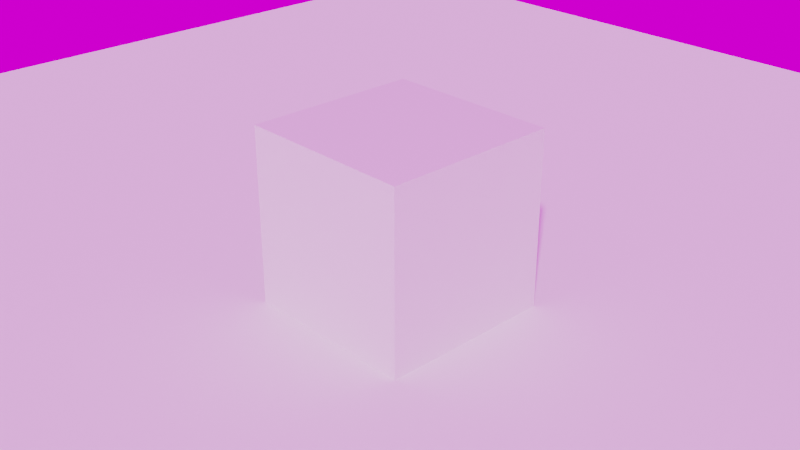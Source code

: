 # Source: vdbtest.blend  (saved by Blender 3.0.42; exported with 4.5.12 LTS)
import bpy
from mathutils import Matrix  # noqa: F401  (used for matrix-valued properties, if any)

bpy.ops.wm.read_factory_settings(use_empty=True)
scene = bpy.context.scene
scene.name = 'Scene'

# ---- collections
col_collection = bpy.data.collections.new('Collection'); scene.collection.children.link(col_collection)
col_mesh = bpy.data.collections.new('Mesh'); scene.collection.children.link(col_mesh)
col_rig = bpy.data.collections.new('Rig'); scene.collection.children.link(col_rig)
col_collision = bpy.data.collections.new('Collision'); scene.collection.children.link(col_collision)
col_extras = bpy.data.collections.new('Extras'); scene.collection.children.link(col_extras)

# ---- images (referenced by path relative to the original .blend; pixels are not part of the script)
import os
ASSET_DIR = os.environ.get("B2B_ASSET_DIR", "")  # directory of the original .blend (textures are referenced by path, not embedded)
HERE = os.path.dirname(os.path.abspath(__file__))  # packed textures are extracted next to this script under _unpacked/

def load_image(name, relpath, width, height, colorspace="sRGB"):
    """Load a texture the original file referenced (path relative to the .blend, or extracted next to this script)."""
    p = next((c for c in (os.path.join(HERE, relpath), os.path.join(ASSET_DIR, relpath)) if relpath and os.path.exists(c)), "")
    if p:
        img = bpy.data.images.load(p, check_existing=True)
        img.name = name
    else:  # same state as the original file: an image datablock whose file is absent (Cycles renders it pink)
        img = bpy.data.images.new(name, width, height)
        img.source = "FILE"
        img.filepath = "//" + (relpath or name)
    img.colorspace_settings.name = colorspace
    return img
img_small_rural_road_4k_hdr = load_image('small_rural_road_4k.hdr', 'small_rural_road_4k.hdr', 1024, 1024, 'Linear Rec.709')

# ---- materials (node trees are filled in below, after node groups)
mat_material = bpy.data.materials.new('Material')
mat_material.alpha_threshold = 0.0
mat_material.line_color = (0.0, 0.0, 0.0, 1.0)
mat_material_001 = bpy.data.materials.new('Material.001')

# ---- material node trees
mat_material.use_nodes = True; mat_material.node_tree.nodes.clear()
_N = mat_material.node_tree.nodes; _L = mat_material.node_tree.links
n0 = _N.new('ShaderNodeOutputMaterial'); n0.name = 'Material Output'; n0.location = (300, 300)
n1 = _N.new('ShaderNodeBsdfPrincipled'); n1.name = 'Principled BSDF'; n1.location = (10, 300)
n1.distribution = 'GGX'
n1.subsurface_method = 'BURLEY'
n1.inputs[2].default_value = 0.4
n1.inputs[3].default_value = 1.45
n1.inputs[27].default_value = (0.0, 0.0, 0.0, 1.0)
n1.inputs[28].default_value = 1.0
_L.new(n1.outputs[0], n0.inputs[0])
n0.is_active_output = True
mat_material_001.use_nodes = True; mat_material_001.node_tree.nodes.clear()
_N = mat_material_001.node_tree.nodes; _L = mat_material_001.node_tree.links
n0 = _N.new('ShaderNodeMath'); n0.name = 'Math'; n0.location = (960, 280)
n0.operation = 'MULTIPLY'
n0.inputs[1].default_value = 85.7
n1 = _N.new('ShaderNodeMath'); n1.name = 'Math.002'; n1.location = (1020, 80)
n1.operation = 'GREATER_THAN'
n1.inputs[1].default_value = 0.6
n2 = _N.new('ShaderNodeMath'); n2.name = 'Math.004'; n2.location = (400, 200)
n2.operation = 'MULTIPLY'
n3 = _N.new('ShaderNodeValToRGB'); n3.name = 'ColorRamp'; n3.location = (640, 120)
while len(n3.color_ramp.elements) > 1: n3.color_ramp.elements.remove(n3.color_ramp.elements[-1])
n3.color_ramp.elements[0].position = 0.05909; n3.color_ramp.elements[0].color = (0.2416, 0.29, 0.7486, 1.0)
_e = n3.color_ramp.elements.new(1.0); _e.color = (0.0, 1.0, 0.9438, 1.0)
n4 = _N.new('ShaderNodeMath'); n4.name = 'Math.001'; n4.location = (180, 460)
n4.operation = 'MULTIPLY'
n4.inputs[1].default_value = 3.1
n5 = _N.new('NodeReroute'); n5.name = 'Reroute'; n5.location = (360, 420)
n5.width = 16
n5.socket_idname = 'NodeSocketFloat'
n6 = _N.new('NodeReroute'); n6.name = 'Reroute.003'; n6.location = (943, 87)
n6.width = 16
n7 = _N.new('ShaderNodeAttribute'); n7.name = 'Attribute.002'; n7.location = (-481, 560)
n7.attribute_name = 'Density'
n8 = _N.new('ShaderNodeValToRGB'); n8.name = 'ColorRamp.001'; n8.location = (-280, 560)
while len(n8.color_ramp.elements) > 1: n8.color_ramp.elements.remove(n8.color_ramp.elements[-1])
n8.color_ramp.elements[0].position = 0.0; n8.color_ramp.elements[0].color = (1.0, 1.0, 1.0, 1.0)
_e = n8.color_ramp.elements.new(0.5864); _e.color = (0.0, 0.0, 0.0, 1.0)
n9 = _N.new('ShaderNodeVolumePrincipled'); n9.name = 'Principled Volume'; n9.location = (2016, 320)
n9.inputs[0].default_value = (0.07427, 0.2094, 0.5, 1.0)
n9.inputs[3].default_value = 'Density'
n9.inputs[4].default_value = -0.5818
n9.inputs[10].default_value = 1613.0
n9.inputs[11].default_value = 'VelocityVectorX'
n10 = _N.new('ShaderNodeMath'); n10.name = 'Math.003'; n10.location = (1160, 300)
n10.operation = 'MULTIPLY'
n11 = _N.new('ShaderNodeAttribute'); n11.name = 'Attribute.001'; n11.location = (-480, -20)
n11.attribute_name = 'VelocityVectorY'
n12 = _N.new('ShaderNodeAttribute'); n12.name = 'Attribute'; n12.location = (-480, 200)
n12.attribute_name = 'VelocityVectorX'
n13 = _N.new('ShaderNodeVectorMath'); n13.name = 'Vector Math'; n13.location = (-260, 140)
n14 = _N.new('NodeReroute'); n14.name = 'Reroute.001'; n14.location = (-32, 113)
n14.width = 16
n14.socket_idname = 'NodeSocketVector'
n15 = _N.new('ShaderNodeMapRange'); n15.name = 'Map Range'; n15.location = (1516, 40)
n15.clamp = False
n15.interpolation_type = 'STEPPED'
n15.inputs[2].default_value = 2.0
n15.inputs[5].default_value = 5.0
n16 = _N.new('ShaderNodeVectorMath'); n16.name = 'Vector Math.001'; n16.location = (276, 0)
n16.operation = 'LENGTH'
n17 = _N.new('ShaderNodeVectorMath'); n17.name = 'Vector Math.002'; n17.location = (56, 40)
n17.operation = 'ABSOLUTE'
n18 = _N.new('ShaderNodeValToRGB'); n18.name = 'ColorRamp.002'; n18.location = (1760, 40)
n18.color_ramp.interpolation = 'CARDINAL'
while len(n18.color_ramp.elements) > 1: n18.color_ramp.elements.remove(n18.color_ramp.elements[-1])
n18.color_ramp.elements[0].position = 0.0; n18.color_ramp.elements[0].color = (0.0, 0.09964, 0.2021, 1.0)
_e = n18.color_ramp.elements.new(0.25); _e.color = (0.0, 0.4092, 0.1708, 1.0)
_e = n18.color_ramp.elements.new(0.5); _e.color = (0.0, 0.0, 0.0, 1.0)
_e = n18.color_ramp.elements.new(0.7409); _e.color = (0.0, 0.0, 0.0, 1.0)
_e = n18.color_ramp.elements.new(1.0); _e.color = (1.0, 0.0, 0.02843, 1.0)
n19 = _N.new('ShaderNodeOutputMaterial'); n19.name = 'Material Output'; n19.location = (2356, 300)
_L.new(n13.outputs[0], n14.inputs[0])
_L.new(n7.outputs[0], n8.inputs[0])
_L.new(n5.outputs[0], n9.inputs[2])
_L.new(n0.outputs[0], n10.inputs[0])
_L.new(n3.outputs[0], n6.inputs[0])
_L.new(n6.outputs[0], n0.inputs[0])
_L.new(n14.outputs[0], n2.inputs[0])
_L.new(n1.outputs[0], n10.inputs[1])
_L.new(n6.outputs[0], n1.inputs[0])
_L.new(n2.outputs[0], n3.inputs[0])
_L.new(n4.outputs[0], n5.inputs[0])
_L.new(n5.outputs[0], n2.inputs[1])
_L.new(n10.outputs[0], n9.inputs[6])
_L.new(n9.outputs[0], n19.inputs[1])
_L.new(n8.outputs[0], n4.inputs[0])
_L.new(n18.outputs[0], n9.inputs[7])
_L.new(n15.outputs[0], n18.inputs[0])
_L.new(n11.outputs[1], n13.inputs[1])
_L.new(n12.outputs[1], n13.inputs[0])
_L.new(n14.outputs[0], n17.inputs[0])
_L.new(n16.outputs[1], n15.inputs[0])
_L.new(n17.outputs[0], n16.inputs[0])
n19.is_active_output = True

# ---- world
world_world = bpy.data.worlds.new('World'); scene.world = world_world
world_world.use_nodes = True; world_world.node_tree.nodes.clear()
_N = world_world.node_tree.nodes; _L = world_world.node_tree.links
n0 = _N.new('ShaderNodeOutputWorld'); n0.name = 'World Output'; n0.location = (300, 300)
n1 = _N.new('ShaderNodeBackground'); n1.name = 'Background'; n1.location = (10, 300)
n2 = _N.new('ShaderNodeTexEnvironment'); n2.name = 'Environment Texture'; n2.location = (-408, 278)
n2.image = img_small_rural_road_4k_hdr
_L.new(n1.outputs[0], n0.inputs[0])
_L.new(n2.outputs[0], n1.inputs[0])
n0.is_active_output = True
world_world.color = (0.05088, 0.05088, 0.05088)
world_world.use_sun_shadow = False
world_world.sun_shadow_jitter_overblur = 0.0

# ---- cameras
cam_camera = bpy.data.cameras.new('Camera')
cam_camera.clip_end = 100.0
cam_camera.ortho_scale = 7.314

# ---- meshes
me_cube = bpy.data.meshes.new('Cube')
me_cube.from_pydata([(1.0, 1.0, 1.0), (1.0, 1.0, -1.0), (1.0, -1.0, 1.0), (1.0, -1.0, -1.0), (-1.0, 1.0, 1.0), (-1.0, 1.0, -1.0), (-1.0, -1.0, 1.0), (-1.0, -1.0, -1.0)], [], [(0, 4, 6, 2), (3, 2, 6, 7), (7, 6, 4, 5), (5, 1, 3, 7), (1, 0, 2, 3), (5, 4, 0, 1)])
_uv = me_cube.uv_layers.new(name='UVMap')
_uv.uv.foreach_set('vector', [0.625, 0.5, 0.875, 0.5, 0.875, 0.75, 0.625, 0.75, 0.375, 0.75, 0.625, 0.75, 0.625, 1.0, 0.375, 1.0, 0.375, 0.0, 0.625, 0.0, 0.625, 0.25, 0.375, 0.25, 0.125, 0.5, 0.375, 0.5, 0.375, 0.75, 0.125, 0.75, 0.375, 0.5, 0.625, 0.5, 0.625, 0.75, 0.375, 0.75, 0.375, 0.25, 0.625, 0.25, 0.625, 0.5, 0.375, 0.5])
me_cube.materials.append(mat_material)
me_cube.use_remesh_preserve_volume = False
me_cube.use_remesh_preserve_attributes = False
me_cube.use_mirror_vertex_groups = False
me_cube.update()
me_plane = bpy.data.meshes.new('Plane')
me_plane.from_pydata([(-1.0, -1.0, 0.0), (1.0, -1.0, 0.0), (-1.0, 1.0, 0.0), (1.0, 1.0, 0.0)], [], [(0, 1, 3, 2)])
_uv = me_plane.uv_layers.new(name='UVMap')
_uv.uv.foreach_set('vector', [0.0, 0.0, 1.0, 0.0, 1.0, 1.0, 0.0, 1.0])
me_plane.use_remesh_fix_poles = True
me_plane.use_remesh_preserve_attributes = False
me_plane.update()

# ---- objects
ob_cube = bpy.data.objects.new('Cube', me_cube)
ob_camera = bpy.data.objects.new('Camera', cam_camera)
ob_floor = bpy.data.objects.new('Floor', me_plane)
ob_fluidsim0 = bpy.data.objects.new('FluidSim0', None)

# ---- transforms, parenting, visibility, modifiers, constraints
ob_cube.location = (0.0, 0.0, 0.0)
ob_cube.lock_rotations_4d = False
ob_cube.empty_display_type = 'ARROWS'
ob_cube.lineart.crease_threshold = 0.0
ob_camera.location = (7.359, -6.926, 4.958)
ob_camera.rotation_euler = (1.109, 0.0, 0.8149)
ob_camera.lock_rotations_4d = False
ob_camera.empty_display_type = 'ARROWS'
ob_camera.color = (0.0, 0.0, 0.0, 0.0)
ob_camera.display_type = 'WIRE'
ob_camera.lineart.crease_threshold = 0.0
ob_floor.location = (0.0, 0.0, -1.0)
ob_floor.scale = (10.0, 10.0, 10.0)
ob_fluidsim0.location = (-89.0, -1.695, 0.5385)
ob_fluidsim0.empty_image_offset = (0.0, 0.0)

# ---- collection membership
col_collection.objects.link(ob_cube)
col_collection.objects.link(ob_camera)
col_collection.objects.link(ob_floor)
col_collection.objects.link(ob_fluidsim0)

# ---- scene / render settings (as saved in the file)
scene.camera = ob_camera
scene.frame_start = 1; scene.frame_end = 250; scene.frame_set(2)
scene.render.engine = 'CYCLES'
scene.render.image_settings.color_depth = '16'
scene.render.film_transparent = True
scene.render.use_border = True
scene.cycles.sampling_pattern = 'TABULATED_SOBOL'
scene.cycles.use_light_tree = False
scene.cycles.diffuse_bounces = 6
scene.cycles.transmission_bounces = 4
scene.cycles.volume_bounces = 2
scene.cycles.transparent_max_bounces = 4
scene.cycles.film_transparent_glass = True
scene.cycles.pixel_filter_type = 'GAUSSIAN'
scene.eevee.volumetric_end = 1100.0
scene.eevee.volumetric_tile_size = '2'
scene.eevee.use_raytracing = True
scene.view_settings.view_transform = 'Filmic'
bpy.context.view_layer.update()

# ---- added for rendering (the .blend has no usable light): sun
light_auto_sun = bpy.data.lights.new('AutoSun', 'SUN')
light_auto_sun.energy = 3.0
light_auto_sun.angle = 0.0523599
ob_auto_sun = bpy.data.objects.new('AutoSun', light_auto_sun)
scene.collection.objects.link(ob_auto_sun)
ob_auto_sun.rotation_euler = (0.872665, 0.174533, 0.523599)
bpy.context.view_layer.update()

